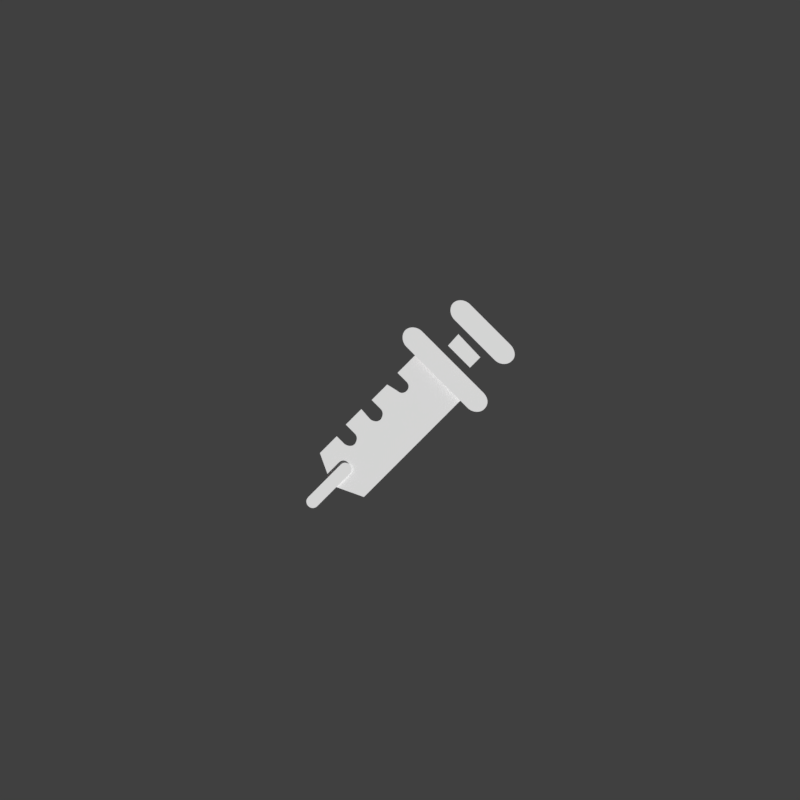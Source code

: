 # Source: app-icon.blend  (saved by Blender 2.78.0; exported with 4.5.12 LTS)
import bpy
from mathutils import Matrix  # noqa: F401  (used for matrix-valued properties, if any)

bpy.ops.wm.read_factory_settings(use_empty=True)
scene = bpy.context.scene
scene.name = 'Scene'

# ---- collections
col_collection_1 = bpy.data.collections.new('Collection 1'); scene.collection.children.link(col_collection_1)
col_collection_2 = bpy.data.collections.new('Collection 2'); scene.collection.children.link(col_collection_2)
col_collection_11 = bpy.data.collections.new('Collection 11'); scene.collection.children.link(col_collection_11)

# ---- materials (node trees are filled in below, after node groups)
mat_material = bpy.data.materials.new('Material')
mat_material.alpha_threshold = 0.0
mat_material.use_transparent_shadow = False
mat_material.diffuse_color = (1.0, 1.0, 1.0, 1.0)
mat_material.roughness = 0.5
mat_red_001 = bpy.data.materials.new('red.001')
mat_red_001.alpha_threshold = 0.0
mat_red_001.use_transparent_shadow = False
mat_red_001.diffuse_color = (0.2705, 0.009721, 0.02029, 1.0)
mat_red_001.roughness = 0.5
mat_red = bpy.data.materials.new('red')
mat_red.alpha_threshold = 0.0
mat_red.use_transparent_shadow = False
mat_red.diffuse_color = (0.2705, 0.009721, 0.02029, 1.0)
mat_red.roughness = 0.5
mat_red_002 = bpy.data.materials.new('red.002')
mat_red_002.alpha_threshold = 0.0
mat_red_002.use_transparent_shadow = False
mat_red_002.diffuse_color = (0.2705, 0.009721, 0.02029, 1.0)
mat_red_002.roughness = 0.5
mat_red_003 = bpy.data.materials.new('red.003')
mat_red_003.alpha_threshold = 0.0
mat_red_003.use_transparent_shadow = False
mat_red_003.diffuse_color = (0.2705, 0.009721, 0.02029, 1.0)
mat_red_003.roughness = 0.5

# ---- material node trees

# ---- world
world_world = bpy.data.worlds.new('World'); scene.world = world_world
world_world.color = (0.05088, 0.05088, 0.05088)
world_world.use_sun_shadow = False
world_world.sun_shadow_jitter_overblur = 0.0
world_world.cycles.sampling_method = 'MANUAL'

# ---- cameras
cam_camera = bpy.data.cameras.new('Camera')
cam_camera.type = 'ORTHO'
cam_camera.clip_end = 100.0
cam_camera.lens = 35.0
cam_camera.sensor_width = 32.0
cam_camera.sensor_height = 18.0
cam_camera.ortho_scale = 17.54
cam_camera.display_size = 2.0
cam_camera.dof.focus_distance = 0.0
cam_camera.dof.aperture_fstop = 128.0
cam_camera.dof.aperture_blades = 6

# ---- curves / text
cu_curve_009 = bpy.data.curves.new('Curve.009', 'CURVE')
cu_curve_009.dimensions = '2D'
_sp = cu_curve_009.splines.new('BEZIER'); _sp.bezier_points.add(28)
_sp.bezier_points.foreach_set('co', [0.001113, 0.001571, 0.0, 0.0005486, 0.001007, 0.0, 0.0007461, 0.0008095, 0.0, 0.0007461, 0.0008095, 0.0, 0.0007461, 0.000612, 0.0, 0.0005486, 0.000612, 0.0, 0.0005486, 0.000612, 0.0, 0.0003228, 0.0007531, 0.0, -1.59e-05, 0.0004145, 0.0, 0.0001817, 0.000217, 0.0, 0.0001817, 0.000217, 0.0, 0.0001817, -8.757e-06, 0.0, -4.412e-05, -8.757e-06, 0.0, -4.412e-05, -8.757e-06, 0.0, -0.0002417, 0.000217, 0.0, -0.0005804, -0.0001216, 0.0, -0.0003828, -0.0003191, 0.0, -0.0003828, -0.0003191, 0.0, -0.0003828, -0.0005449, 0.0, -0.0006086, -0.0005449, 0.0, -0.0006086, -0.0005449, 0.0, -0.0006086, -0.0005449, 0.0, -0.0006086, -0.0005449, 0.0, -0.0006086, -0.0005449, 0.0, -0.0007779, -0.0003756, 0.0, -0.001145, -0.0007424, 0.0, -0.0008908, -0.001448, 0.0, -0.0001852, -0.001702, 0.0, 0.002101, 0.0005838, 0.0])
_sp.bezier_points.foreach_set('handle_left', [0.001442, 0.001242, 0.0, 0.0007367, 0.001195, 0.0, 0.0006803, 0.0008754, 0.0, 0.0007461, 0.0008095, 0.0, 0.0008026, 0.0006684, 0.0, 0.000605, 0.0005556, 0.0, 0.0005486, 0.000612, 0.0, 0.000398, 0.0007061, 0.0, 9.7e-05, 0.0005274, 0.0, 0.0001158, 0.0002828, 0.0, 0.0001817, 0.000217, 0.0, 0.0002381, 7.589e-05, 0.0, 4.055e-05, -6.519e-05, 0.0, -4.412e-05, -8.757e-06, 0.0, -0.0001758, 0.0001417, 0.0, -0.0004675, -8.757e-06, 0.0, -0.0004486, -0.0002533, 0.0, -0.0003828, -0.0003191, 0.0, -0.0003263, -0.0004602, 0.0, -0.0005239, -0.0006013, 0.0, -0.0006086, -0.0005449, 0.0, -0.0006086, -0.0005449, 0.0, -0.0006086, -0.0005449, 0.0, -0.0006086, -0.0005449, 0.0, -0.0007215, -0.000432, 0.0, -0.001023, -0.0006201, 0.0, -0.0009755, -0.001213, 0.0, -0.0004204, -0.001617, 0.0, 0.001339, -0.0001781, 0.0])
_sp.bezier_points.foreach_set('handle_right', [0.0009249, 0.001383, 0.0, 0.0006144, 0.0009412, 0.0, 0.0007461, 0.0008095, 0.0, 0.0008026, 0.0007531, 0.0, 0.0006897, 0.0005556, 0.0, 0.0005486, 0.000612, 0.0, 0.0004733, 0.000659, 0.0, 0.0002099, 0.0006402, 0.0, 4.996e-05, 0.0003487, 0.0, 0.0001817, 0.000217, 0.0, 0.0002381, 0.0001605, 0.0, 0.0001252, -6.519e-05, 0.0, -4.412e-05, -8.757e-06, 0.0, -0.00011, 6.649e-05, 0.0, -0.0003546, 0.0001041, 0.0, -0.0005145, -0.0001875, 0.0, -0.0003828, -0.0003191, 0.0, -0.0003263, -0.0003756, 0.0, -0.0004392, -0.0006013, 0.0, -0.0006086, -0.0005449, 0.0, -0.0006086, -0.0005449, 0.0, -0.0006086, -0.0005449, 0.0, -0.0006086, -0.0005449, 0.0, -0.0006086, -0.0005449, 0.0, -0.0009002, -0.0004978, 0.0, -0.00106, -0.0009775, 0.0, -0.0006556, -0.001532, 0.0, 0.0005768, -0.0009399, 0.0, 0.001772, 0.000913, 0.0])
for _p, _l, _r in zip(_sp.bezier_points, ['VECTOR', 'VECTOR', 'VECTOR', 'VECTOR', 'FREE', 'FREE', 'VECTOR', 'VECTOR', 'VECTOR', 'VECTOR', 'VECTOR', 'FREE', 'FREE', 'VECTOR', 'VECTOR', 'VECTOR', 'VECTOR', 'VECTOR', 'FREE', 'FREE', 'VECTOR', 'VECTOR', 'FREE', 'FREE', 'VECTOR', 'VECTOR', 'VECTOR', 'VECTOR', 'VECTOR'], ['VECTOR', 'VECTOR', 'VECTOR', 'FREE', 'FREE', 'FREE', 'VECTOR', 'VECTOR', 'VECTOR', 'VECTOR', 'FREE', 'FREE', 'FREE', 'VECTOR', 'VECTOR', 'VECTOR', 'VECTOR', 'FREE', 'FREE', 'FREE', 'VECTOR', 'FREE', 'FREE', 'FREE', 'VECTOR', 'VECTOR', 'VECTOR', 'VECTOR', 'VECTOR']): _p.handle_left_type = _l; _p.handle_right_type = _r
_sp.use_cyclic_u = True
cu_curve_009.materials.append(mat_material)
cu_curve_009.use_path_clamp = True
cu_curve_009.bevel_resolution = 0
cu_curve_009.fill_mode = 'BOTH'
cu_curve_008 = bpy.data.curves.new('Curve.008', 'CURVE')
cu_curve_008.dimensions = '2D'
_sp = cu_curve_008.splines.new('BEZIER'); _sp.bezier_points.add(5)
_sp.bezier_points.foreach_set('co', [-0.0004516, -0.0004515, 0.0, -0.0004516, -0.000254, 0.0, 0.000254, 0.0004515, 0.0, 0.0004516, 0.0004515, 0.0, 0.0004516, 0.000254, 0.0, -0.000254, -0.0004515, 0.0])
_sp.bezier_points.foreach_set('handle_left', [-0.0003951, -0.0005079, 0.0, -0.000508, -0.0003104, 0.0, 1.882e-05, 0.0002163, 0.0, 0.0003951, 0.0005079, 0.0, 0.000508, 0.0003104, 0.0, -1.882e-05, -0.0002163, 0.0])
_sp.bezier_points.foreach_set('handle_right', [-0.000508, -0.000395, 0.0, -0.0004516, -0.000254, 0.0, 0.0003105, 0.0005079, 0.0, 0.000508, 0.000395, 0.0, 0.0004516, 0.000254, 0.0, -0.0003105, -0.0005079, 0.0])
for _p, _l, _r in zip(_sp.bezier_points, ['FREE', 'FREE', 'VECTOR', 'FREE', 'FREE', 'VECTOR'], ['FREE', 'FREE', 'FREE', 'FREE', 'FREE', 'FREE']): _p.handle_left_type = _l; _p.handle_right_type = _r
_sp.use_cyclic_u = True
cu_curve_008.materials.append(mat_material)
cu_curve_008.use_path_clamp = True
cu_curve_008.bevel_resolution = 0
cu_curve_008.fill_mode = 'BOTH'
cu_curve_007 = bpy.data.curves.new('Curve.007', 'CURVE')
cu_curve_007.dimensions = '2D'
_sp = cu_curve_007.splines.new('BEZIER'); _sp.bezier_points.add(5)
_sp.bezier_points.foreach_set('co', [0.0006334, -0.0006349, 0.0, 0.0002665, -0.0006067, 0.0, -0.0006084, 0.0002681, 0.0, -0.0006366, 0.0006349, 0.0, -0.0002697, 0.0006067, 0.0, 0.0006052, -0.0002681, 0.0])
_sp.bezier_points.foreach_set('handle_left', [0.0007463, -0.0005502, 0.0, 0.0003794, -0.0007195, 0.0, -0.0003167, -2.351e-05, 0.0, -0.0007212, 0.0005502, 0.0, -0.0003826, 0.0007195, 0.0, 0.0003136, 2.351e-05, 0.0])
_sp.bezier_points.foreach_set('handle_right', [0.0005488, -0.0007195, 0.0, 0.0002665, -0.0006067, 0.0, -0.0007212, 0.0003809, 0.0, -0.0005519, 0.0007195, 0.0, -0.0002697, 0.0006067, 0.0, 0.0007181, -0.0003809, 0.0])
for _p, _l, _r in zip(_sp.bezier_points, ['FREE', 'FREE', 'VECTOR', 'FREE', 'FREE', 'VECTOR'], ['FREE', 'FREE', 'FREE', 'FREE', 'FREE', 'FREE']): _p.handle_left_type = _l; _p.handle_right_type = _r
_sp.use_cyclic_u = True
cu_curve_007.materials.append(mat_material)
cu_curve_007.use_path_clamp = True
cu_curve_007.bevel_resolution = 0
cu_curve_007.fill_mode = 'BOTH'
cu_curve_006 = bpy.data.curves.new('Curve.006', 'CURVE')
cu_curve_006.dimensions = '2D'
_sp = cu_curve_006.splines.new('BEZIER'); _sp.bezier_points.add(3)
_sp.bezier_points.foreach_set('co', [0.0003528, -0.000134, 0.0, 0.000127, -0.0003598, 0.0, -0.0003528, 0.0001199, 0.0, -0.000127, 0.0003739, 0.0])
_sp.bezier_points.foreach_set('handle_left', [0.0001929, 3.527e-05, 0.0, 0.0002023, -0.0002845, 0.0, -0.0001929, -3.997e-05, 0.0, -0.0002023, 0.0002892, 0.0])
_sp.bezier_points.foreach_set('handle_right', [0.0002775, -0.0002093, 0.0, -3.293e-05, -0.0001999, 0.0, -0.0002775, 0.0002046, 0.0, 3.293e-05, 0.0002046, 0.0])
for _p, _l, _r in zip(_sp.bezier_points, ['VECTOR', 'VECTOR', 'VECTOR', 'VECTOR'], ['VECTOR', 'VECTOR', 'VECTOR', 'VECTOR']): _p.handle_left_type = _l; _p.handle_right_type = _r
_sp.use_cyclic_u = True
cu_curve_006.materials.append(mat_material)
cu_curve_006.use_path_clamp = True
cu_curve_006.bevel_resolution = 0
cu_curve_006.fill_mode = 'BOTH'
cu_curve_005 = bpy.data.curves.new('Curve.005', 'CURVE')
cu_curve_005.dimensions = '2D'
_sp = cu_curve_005.splines.new('BEZIER'); _sp.bezier_points.add(5)
_sp.bezier_points.foreach_set('co', [0.0008592, -0.0008622, 0.0, 0.0004923, -0.000834, 0.0, -0.0008341, 0.0004922, 0.0, -0.0008624, 0.000859, 0.0, -0.0004955, 0.0008308, 0.0, 0.000831, -0.0004954, 0.0])
_sp.bezier_points.foreach_set('handle_left', [0.0009721, -0.0007493, 0.0, 0.0006052, -0.0009468, 0.0, -0.000392, 5.016e-05, 0.0, -0.000947, 0.0007744, 0.0, -0.0006084, 0.0009437, 0.0, 0.0003888, -5.33e-05, 0.0])
_sp.bezier_points.foreach_set('handle_right', [0.0007746, -0.0009468, 0.0, 0.0004923, -0.000834, 0.0, -0.000947, 0.0006051, 0.0, -0.0007777, 0.0009437, 0.0, -0.0004955, 0.0008308, 0.0, 0.0009439, -0.0006082, 0.0])
for _p, _l, _r in zip(_sp.bezier_points, ['FREE', 'FREE', 'VECTOR', 'FREE', 'FREE', 'VECTOR'], ['FREE', 'FREE', 'FREE', 'FREE', 'FREE', 'FREE']): _p.handle_left_type = _l; _p.handle_right_type = _r
_sp.use_cyclic_u = True
cu_curve_005.materials.append(mat_material)
cu_curve_005.use_path_clamp = True
cu_curve_005.bevel_resolution = 0
cu_curve_005.fill_mode = 'BOTH'
cu_curve_002 = bpy.data.curves.new('Curve.002', 'CURVE')
cu_curve_002.dimensions = '2D'
_sp = cu_curve_002.splines.new('BEZIER'); _sp.bezier_points.add(3)
_sp.bezier_points.foreach_set('co', [0.003269, -0.001857, 0.0, -0.001839, 0.003249, 0.0, -0.0015, 0.003588, 0.0, 0.003607, -0.001519, 0.0])
_sp.bezier_points.foreach_set('handle_left', [0.003382, -0.001744, 0.0, -0.0001362, 0.001547, 0.0, -0.001613, 0.003475, 0.0, 0.001905, 0.0001835, 0.0])
_sp.bezier_points.foreach_set('handle_right', [0.001566, -0.0001551, 0.0, -0.001726, 0.003362, 0.0, 0.0002024, 0.001886, 0.0, 0.003494, -0.001632, 0.0])
for _p, _l, _r in zip(_sp.bezier_points, ['VECTOR', 'VECTOR', 'VECTOR', 'VECTOR'], ['VECTOR', 'VECTOR', 'VECTOR', 'VECTOR']): _p.handle_left_type = _l; _p.handle_right_type = _r
_sp.use_cyclic_u = True
_sp = cu_curve_002.splines.new('BEZIER'); _sp.bezier_points.add(3)
_sp.bezier_points.foreach_set('co', [-0.0003721, -0.005469, 0.0, -0.005479, -0.0003624, 0.0, -0.002318, 0.002798, 0.0, 0.002789, -0.002309, 0.0])
_sp.bezier_points.foreach_set('handle_left', [0.0006815, -0.004416, 0.0, -0.003777, -0.002065, 0.0, -0.003372, 0.001744, 0.0, 0.001086, -0.0006066, 0.0])
_sp.bezier_points.foreach_set('handle_right', [-0.002075, -0.003767, 0.0, -0.004426, 0.000691, 0.0, -0.000616, 0.001096, 0.0, 0.001735, -0.003362, 0.0])
for _p, _l, _r in zip(_sp.bezier_points, ['VECTOR', 'VECTOR', 'VECTOR', 'VECTOR'], ['VECTOR', 'VECTOR', 'VECTOR', 'VECTOR']): _p.handle_left_type = _l; _p.handle_right_type = _r
_sp.use_cyclic_u = True
_sp = cu_curve_002.splines.new('BEZIER'); _sp.bezier_points.add(3)
_sp.bezier_points.foreach_set('co', [0.002902, -0.002196, 0.0, -0.002206, 0.002911, 0.0, -0.00198, 0.003136, 0.0, 0.003128, -0.00197, 0.0])
_sp.bezier_points.foreach_set('handle_left', [0.002977, -0.002121, 0.0, -0.0005031, 0.001209, 0.0, -0.002055, 0.003061, 0.0, 0.001425, -0.000268, 0.0])
_sp.bezier_points.foreach_set('handle_right', [0.001199, -0.0004937, 0.0, -0.00213, 0.002986, 0.0, -0.0002774, 0.001434, 0.0, 0.003052, -0.002045, 0.0])
for _p, _l, _r in zip(_sp.bezier_points, ['VECTOR', 'VECTOR', 'VECTOR', 'VECTOR'], ['VECTOR', 'VECTOR', 'VECTOR', 'VECTOR']): _p.handle_left_type = _l; _p.handle_right_type = _r
_sp.use_cyclic_u = True
cu_curve_002.use_path_clamp = True
cu_curve_002.bevel_resolution = 0
cu_curve_002.fill_mode = 'BOTH'
cu_curve_004 = bpy.data.curves.new('Curve.004', 'CURVE')
cu_curve_004.dimensions = '3D'
_sp = cu_curve_004.splines.new('BEZIER'); _sp.bezier_points.add(5)
_sp.bezier_points.foreach_set('co', [6.833, 3.714, 0.0, 3.255, 7.648, 0.0, 0.0, 5.967, 0.0, -3.255, 7.684, 0.0, -6.833, 3.75, 0.0, 0.0, -4.941, 0.0])
_sp.bezier_points.foreach_set('handle_left', [6.833, -0.2558, 0.0, 5.437, 7.648, 0.0, 0.7155, 7.005, 0.0, -1.896, 7.684, 0.0, -6.833, 5.932, 0.0, 0.0, -4.941, 0.0])
_sp.bezier_points.foreach_set('handle_right', [6.833, 5.896, 0.0, 1.896, 7.684, 0.0, -0.7155, 7.005, 0.0, -5.437, 7.684, 0.0, -6.833, -0.2558, 0.0, 0.0, -4.941, 0.0])
_sp.bezier_points.foreach_set('radius', [1268.0, 1268.0, 1268.0, 1268.0, 1268.0, 1268.0])
_sp.resolution_u = 32
_sp.use_cyclic_u = True
cu_curve_004.materials.append(mat_red_001)
cu_curve_004.use_path_clamp = True
cu_curve_004.bevel_resolution = 0
cu_curve_004.bevel_depth = 7e-05
cu_curve_004.resolution_u = 32
cu_curve_004.fill_mode = 'HALF'
cu_curve_003 = bpy.data.curves.new('Curve.003', 'CURVE')
cu_curve_003.dimensions = '3D'
_sp = cu_curve_003.splines.new('BEZIER'); _sp.bezier_points.add(5)
_sp.bezier_points.foreach_set('co', [6.833, 3.714, 0.0, 3.255, 7.648, 0.0, 0.0, 5.967, 0.0, -3.255, 7.684, 0.0, -6.833, 3.75, 0.0, 0.0, -4.941, 0.0])
_sp.bezier_points.foreach_set('handle_left', [6.833, -0.2558, 0.0, 5.437, 7.648, 0.0, 0.7155, 7.005, 0.0, -1.896, 7.684, 0.0, -6.833, 5.932, 0.0, 0.0, -4.941, 0.0])
_sp.bezier_points.foreach_set('handle_right', [6.833, 5.896, 0.0, 1.896, 7.684, 0.0, -0.7155, 7.005, 0.0, -5.437, 7.684, 0.0, -6.833, -0.2558, 0.0, 0.0, -4.941, 0.0])
_sp.bezier_points.foreach_set('radius', [1268.0, 1268.0, 1268.0, 1268.0, 1268.0, 1268.0])
_sp.resolution_u = 32
_sp.use_cyclic_u = True
cu_curve_003.materials.append(mat_red)
cu_curve_003.use_path_clamp = True
cu_curve_003.bevel_resolution = 0
cu_curve_003.bevel_depth = 0.0001
cu_curve_003.resolution_u = 32
cu_curve_003.fill_mode = 'HALF'
cu_curve_000 = bpy.data.curves.new('Curve.000', 'CURVE')
cu_curve_000.dimensions = '3D'
_sp = cu_curve_000.splines.new('BEZIER'); _sp.bezier_points.add(5)
_sp.bezier_points.foreach_set('co', [6.833, 3.714, 0.0, 3.255, 7.648, 0.0, 0.0, 5.967, 0.0, -3.255, 7.684, 0.0, -6.833, 3.75, 0.0, 0.0, -4.941, 0.0])
_sp.bezier_points.foreach_set('handle_left', [6.833, -0.2558, 0.0, 5.437, 7.648, 0.0, 0.7155, 7.005, 0.0, -1.896, 7.684, 0.0, -6.833, 5.932, 0.0, 0.0, -4.941, 0.0])
_sp.bezier_points.foreach_set('handle_right', [6.833, 5.896, 0.0, 1.896, 7.684, 0.0, -0.7155, 7.005, 0.0, -5.437, 7.684, 0.0, -6.833, -0.2558, 0.0, 0.0, -4.941, 0.0])
_sp.bezier_points.foreach_set('radius', [1268.0, 1268.0, 1268.0, 1268.0, 1268.0, 1268.0])
_sp.resolution_u = 32
_sp.use_cyclic_u = True
cu_curve_000.materials.append(mat_red_002)
cu_curve_000.use_path_clamp = True
cu_curve_000.bevel_resolution = 0
cu_curve_000.bevel_depth = 0.0001
cu_curve_000.resolution_u = 32
cu_curve_000.fill_mode = 'HALF'
cu_curve_001 = bpy.data.curves.new('Curve.001', 'CURVE')
cu_curve_001.dimensions = '2D'
_sp = cu_curve_001.splines.new('BEZIER'); _sp.bezier_points.add(5)
_sp.bezier_points.foreach_set('co', [0.005391, -0.0001364, 0.0, 0.002568, 0.002967, 0.0, 0.0, 0.001641, 0.0, -0.002568, 0.002996, 0.0, -0.005391, -0.0001082, 0.0, 0.0, -0.006965, 0.0])
_sp.bezier_points.foreach_set('handle_left', [0.005391, -0.003268, 0.0, 0.00429, 0.002967, 0.0, 0.0005645, 0.00246, 0.0, -0.001496, 0.002996, 0.0, -0.005391, 0.001613, 0.0, 0.0, -0.006965, 0.0])
_sp.bezier_points.foreach_set('handle_right', [0.005391, 0.001585, 0.0, 0.001496, 0.002996, 0.0, -0.0005645, 0.00246, 0.0, -0.00429, 0.002996, 0.0, -0.005391, -0.003268, 0.0, 0.0, -0.006965, 0.0])
_sp.use_cyclic_u = True
cu_curve_001.materials.append(mat_red_003)
cu_curve_001.use_path_clamp = True
cu_curve_001.bevel_resolution = 0
cu_curve_001.fill_mode = 'BOTH'

# ---- objects
ob_curve_009 = bpy.data.objects.new('Curve.009', cu_curve_009)
ob_curve_008 = bpy.data.objects.new('Curve.008', cu_curve_008)
ob_curve_007 = bpy.data.objects.new('Curve.007', cu_curve_007)
ob_curve_006 = bpy.data.objects.new('Curve.006', cu_curve_006)
ob_curve_005 = bpy.data.objects.new('Curve.005', cu_curve_005)
ob_camera = bpy.data.objects.new('Camera', cam_camera)
ob_curve_002 = bpy.data.objects.new('Curve.002', cu_curve_002)
ob_curve_004 = bpy.data.objects.new('Curve.004', cu_curve_004)
ob_curve_003 = bpy.data.objects.new('Curve.003', cu_curve_003)
ob_curve_000 = bpy.data.objects.new('Curve.000', cu_curve_000)
ob_curve_001 = bpy.data.objects.new('Curve.001', cu_curve_001)

# ---- transforms, parenting, visibility, modifiers, constraints
ob_curve_009.location = (-0.605, -0.4167, 0.3561)
ob_curve_009.scale = (1005.0, 1005.0, 1005.0)
ob_curve_009.lineart.crease_threshold = 0.0
ob_curve_008.parent = ob_curve_009
ob_curve_008.matrix_parent_inverse = Matrix(((0.001, 0.0, 0.0, 0.000605), (0.0, 0.001, 0.0, 0.0004167), (0.0, 0.0, 0.001, -0.0003561), (0.0, 0.0, 0.0, 1.0)))
ob_curve_008.location = (-1.552, -1.865, 0.4076)
ob_curve_008.scale = (1000.0, 1000.0, 1000.0)
ob_curve_008.lineart.crease_threshold = 0.0
ob_curve_007.parent = ob_curve_009
ob_curve_007.matrix_parent_inverse = Matrix(((0.001, 0.0, 0.0, 0.000605), (0.0, 0.001, 0.0, 0.0004167), (0.0, 0.0, 0.001, -0.0003561), (0.0, 0.0, 0.0, 1.0)))
ob_curve_007.location = (1.794, 1.479, 0.6668)
ob_curve_007.scale = (1000.0, 1000.0, 1000.0)
ob_curve_007.lineart.crease_threshold = 0.0
ob_curve_006.parent = ob_curve_009
ob_curve_006.matrix_parent_inverse = Matrix(((0.001, 0.0, 0.0, 0.000605), (0.0, 0.001, 0.0, 0.0004167), (0.0, 0.0, 0.001, -0.0003561), (0.0, 0.0, 0.0, 1.0)))
ob_curve_006.location = (1.397, 1.063, 0.6147)
ob_curve_006.scale = (1000.0, 1000.0, 1000.0)
ob_curve_006.lineart.crease_threshold = 0.0
ob_curve_005.parent = ob_curve_009
ob_curve_005.matrix_parent_inverse = Matrix(((0.001, 0.0, 0.0, 0.000605), (0.0, 0.001, 0.0, 0.0004167), (0.0, 0.0, 0.001, -0.0003561), (0.0, 0.0, 0.0, 1.0)))
ob_curve_005.location = (0.9753, 0.6625, 0.4684)
ob_curve_005.scale = (1000.0, 1000.0, 1000.0)
ob_curve_005.lineart.crease_threshold = 0.0
ob_camera.location = (0.0, 0.0, 15.0)
ob_camera.lineart.crease_threshold = 0.0
ob_curve_002.parent = ob_curve_009
ob_curve_002.matrix_parent_inverse = Matrix(((0.001, 0.0, 0.0, 0.000605), (0.0, 0.001, 0.0, 0.0004167), (0.0, 0.0, 0.001, -0.0003561), (0.0, 0.0, 0.0, 1.0)))
ob_curve_002.location = (3.476, -1.954, 0.1889)
ob_curve_002.scale = (1000.0, 1000.0, 1000.0)
ob_curve_002.lineart.crease_threshold = 0.0
ob_curve_004.location = (0.0, -1.867, -0.5049)
ob_curve_004.scale = (1.053, 1.053, 1.053)
ob_curve_004.lineart.crease_threshold = 0.0
ob_curve_003.location = (0.0, -1.867, -0.5049)
ob_curve_003.scale = (0.9571, 0.9571, 0.9571)
ob_curve_003.lineart.crease_threshold = 0.0
ob_curve_000.location = (0.0, -1.867, -0.5049)
ob_curve_000.scale = (1.017, 1.017, 1.017)
ob_curve_000.lineart.crease_threshold = 0.0
ob_curve_001.location = (0.0, 1.743, 0.0)
ob_curve_001.scale = (1146.0, 1146.0, 1146.0)
ob_curve_001.lineart.crease_threshold = 0.0

# ---- collection membership
col_collection_1.objects.link(ob_curve_009)
col_collection_1.objects.link(ob_curve_008)
col_collection_1.objects.link(ob_curve_007)
col_collection_1.objects.link(ob_curve_006)
col_collection_1.objects.link(ob_curve_005)
col_collection_2.objects.link(ob_camera)
col_collection_2.objects.link(ob_curve_002)
col_collection_11.objects.link(ob_curve_004)
col_collection_11.objects.link(ob_curve_003)
col_collection_11.objects.link(ob_curve_000)
col_collection_11.objects.link(ob_curve_001)
def _layer_coll(name, lc=None):
    lc = lc or bpy.context.view_layer.layer_collection
    for c in lc.children:
        if c.name == name: return c
        r = _layer_coll(name, c)
        if r: return r
_layer_coll('Collection 2').indirect_only = True
_layer_coll('Collection 11').indirect_only = True

# ---- scene / render settings (as saved in the file)
scene.camera = ob_camera
scene.frame_start = 1; scene.frame_end = 16; scene.frame_set(8)
scene.render.engine = 'BLENDER_EEVEE_NEXT'
scene.render.resolution_x = 400
scene.render.resolution_y = 400
scene.render.dither_intensity = 0.0
scene.render.film_transparent = True
scene.cycles.use_denoising = False
scene.cycles.samples = 128
scene.cycles.sampling_pattern = 'TABULATED_SOBOL'
scene.cycles.light_sampling_threshold = 0.0
scene.cycles.use_adaptive_sampling = False
scene.cycles.use_light_tree = False
scene.cycles.blur_glossy = 0.0
scene.cycles.sample_clamp_indirect = 0.0
scene.view_settings.view_transform = 'Standard'
bpy.context.view_layer.update()

# ---- added for rendering (the .blend has no usable light): sun
light_auto_sun = bpy.data.lights.new('AutoSun', 'SUN')
light_auto_sun.energy = 3.0
light_auto_sun.angle = 0.0523599
ob_auto_sun = bpy.data.objects.new('AutoSun', light_auto_sun)
scene.collection.objects.link(ob_auto_sun)
ob_auto_sun.rotation_euler = (0.872665, 0.174533, 0.523599)
bpy.context.view_layer.update()
